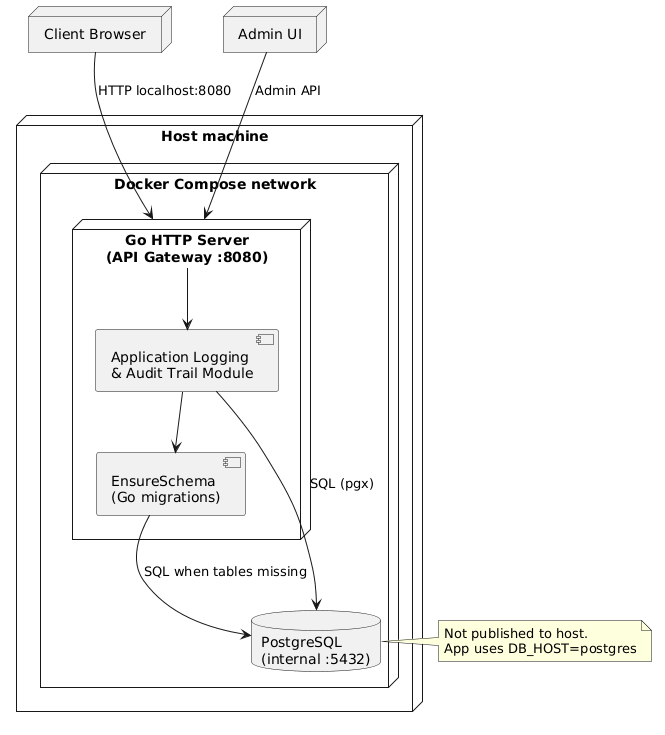

The diagram above was rendered by PlantUML. Its source (embedded in the PNG):
@startuml deployment_diagram
node "Client Browser" as Browser
node "Admin UI" as AdminUI

node "Host machine" {
  node "Docker Compose network" as Compose {
    node "Go HTTP Server\n(API Gateway :8080)" as Server {
      component "Application Logging\n& Audit Trail Module" as Module
      component "EnsureSchema\n(Go migrations)" as Migrate
    }
    database "PostgreSQL\n(internal :5432)" as DB
  }
}

Browser --> Server : "HTTP localhost:8080"
AdminUI --> Server : "Admin API"
Server --> Module
Module --> Migrate
Migrate --> DB : "SQL when tables missing"
Module --> DB : "SQL (pgx)"
note right of DB
  Not published to host.
  App uses DB_HOST=postgres
end note
@enduml